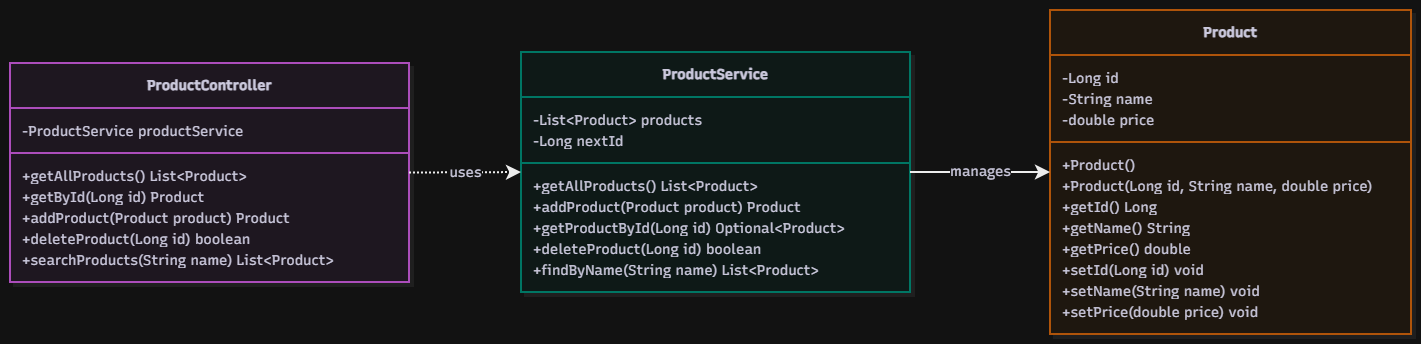

The diagram above was exported from draw.io. Its source (the exported page's mxGraphModel, read from the mxfile embedded in the PNG):
<mxGraphModel dx="2452" dy="1567" grid="1" gridSize="10" guides="1" tooltips="1" connect="1" arrows="1" fold="1" page="1" pageScale="1" pageWidth="850" pageHeight="1100" math="0" shadow="0">
  <root>
    <mxCell id="0" />
    <mxCell id="1" parent="0" />
    <UserObject label="" mermaidData="{&#10;  &quot;data&quot;: &quot;\nclassDiagram\n    direction LR\n\n    class ProductController {\n        -ProductService productService\n        +getAllProducts() List~Product~\n        +getById(Long id) Product\n        +addProduct(Product product) Product\n        +deleteProduct(Long id) boolean\n        +searchProducts(String name) List~Product~\n    }\n\n    class ProductService {\n        -List~Product~ products\n        -Long nextId\n        +getAllProducts() List~Product~\n        +addProduct(Product product) Product\n        +getProductById(Long id) Optional~Product~\n        +deleteProduct(Long id) boolean\n        +findByName(String name) List~Product~\n    }\n\n    class Product {\n        -Long id\n        -String name\n        -double price\n        +Product()\n        +Product(Long id, String name, double price)\n        +getId() Long\n        +getName() String\n        +getPrice() double\n        +setId(Long id) void\n        +setName(String name) void\n        +setPrice(double price) void\n    }\n\n    ProductController ..&gt; ProductService : uses\n    ProductService --&gt; Product : manages\n&quot;,&#10;  &quot;config&quot;: null,&#10;  &quot;version&quot;: &quot;12&quot;&#10;}" id="VLNBODohyL7MGKm0-dn7-1">
      <mxCell connectable="0" parent="1" style="group;transparentBounds=1;editIcon=1;lockedGroup=0;groupPadding=10;" vertex="1">
        <mxGeometry as="geometry" />
      </mxCell>
    </UserObject>
    <UserObject label="&lt;b&gt;ProductController&lt;/b&gt;" mermaidId="n:ProductController" mermaidBaseStyle="swimlane;html=1;fontStyle=1;fontSize=16;align=center;verticalAlign=middle;horizontal=1;childLayout=stackLayout;startSize=45;horizontalStack=0;resizeParent=1;resizeParentMax=0;resizeLast=0;collapsible=0;marginTop=12;marginBottom=12;stackSpacing=0;swimlaneFillColor=#FDF4FF;whiteSpace=wrap;fillColor=#FDF4FF;strokeColor=#E879F9;fontColor=#28253D;fontFamily=Recursive;strokeWidth=2;shadow=1;shadowColor=#000000;shadowOffsetX=4;shadowOffsetY=4;shadowBlur=0;shadowOpacity=6;" mermaidBaseValue="&lt;b&gt;ProductController&lt;/b&gt;" id="VLNBODohyL7MGKm0-dn7-2">
      <mxCell parent="VLNBODohyL7MGKm0-dn7-1" style="swimlane;html=1;fontStyle=1;fontSize=14;align=center;verticalAlign=middle;horizontal=1;childLayout=stackLayout;startSize=45;horizontalStack=0;resizeParent=1;resizeParentMax=0;resizeLast=0;collapsible=0;marginTop=12;marginBottom=12;stackSpacing=0;swimlaneFillColor=#FDF4FF;whiteSpace=wrap;fillColor=#FDF4FF;strokeColor=#E879F9;fontColor=#28253D;fontFamily=Recursive;strokeWidth=2;shadow=1;shadowColor=#000000;shadowOffsetX=4;shadowOffsetY=4;shadowBlur=0;shadowOpacity=6;fontSource=https%3A%2F%2Ffonts.googleapis.com%2Fcss%3Ffamily%3DRecursive;" vertex="1">
        <mxGeometry height="219" width="399" x="30" y="83" as="geometry" />
      </mxCell>
    </UserObject>
    <mxCell id="VLNBODohyL7MGKm0-dn7-3" parent="VLNBODohyL7MGKm0-dn7-2" style="text;fontSize=14;strokeColor=none;fillColor=none;align=left;verticalAlign=middle;spacingLeft=10;spacingRight=12;spacingBottom=2;overflow=hidden;rotatable=0;points=[[0,0.5],[1,0.5]];portConstraint=eastwest;fontFamily=Recursive;fontColor=#28253D;fontSource=https%3A%2F%2Ffonts.googleapis.com%2Fcss%3Ffamily%3DRecursive;" value="-ProductService productService" vertex="1">
      <mxGeometry height="21" width="399" y="57" as="geometry" />
    </mxCell>
    <mxCell id="VLNBODohyL7MGKm0-dn7-4" parent="VLNBODohyL7MGKm0-dn7-2" style="line;strokeWidth=2;fillColor=none;spacingLeft=3;spacingRight=3;rotatable=0;points=[];strokeColor=inherit;" vertex="1">
      <mxGeometry height="24" width="399" y="78" as="geometry" />
    </mxCell>
    <mxCell id="VLNBODohyL7MGKm0-dn7-5" parent="VLNBODohyL7MGKm0-dn7-2" style="text;fontSize=14;strokeColor=none;fillColor=none;align=left;verticalAlign=middle;spacingLeft=10;spacingRight=12;spacingBottom=2;overflow=hidden;rotatable=0;points=[[0,0.5],[1,0.5]];portConstraint=eastwest;fontFamily=Recursive;fontColor=#28253D;fontSource=https%3A%2F%2Ffonts.googleapis.com%2Fcss%3Ffamily%3DRecursive;" value="+getAllProducts() List&lt;Product&gt;" vertex="1">
      <mxGeometry height="21" width="399" y="102" as="geometry" />
    </mxCell>
    <mxCell id="VLNBODohyL7MGKm0-dn7-6" parent="VLNBODohyL7MGKm0-dn7-2" style="text;fontSize=14;strokeColor=none;fillColor=none;align=left;verticalAlign=middle;spacingLeft=10;spacingRight=12;spacingBottom=2;overflow=hidden;rotatable=0;points=[[0,0.5],[1,0.5]];portConstraint=eastwest;fontFamily=Recursive;fontColor=#28253D;fontSource=https%3A%2F%2Ffonts.googleapis.com%2Fcss%3Ffamily%3DRecursive;" value="+getById(Long id) Product" vertex="1">
      <mxGeometry height="21" width="399" y="123" as="geometry" />
    </mxCell>
    <mxCell id="VLNBODohyL7MGKm0-dn7-7" parent="VLNBODohyL7MGKm0-dn7-2" style="text;fontSize=14;strokeColor=none;fillColor=none;align=left;verticalAlign=middle;spacingLeft=10;spacingRight=12;spacingBottom=2;overflow=hidden;rotatable=0;points=[[0,0.5],[1,0.5]];portConstraint=eastwest;fontFamily=Recursive;fontColor=#28253D;fontSource=https%3A%2F%2Ffonts.googleapis.com%2Fcss%3Ffamily%3DRecursive;" value="+addProduct(Product product) Product" vertex="1">
      <mxGeometry height="21" width="399" y="144" as="geometry" />
    </mxCell>
    <mxCell id="VLNBODohyL7MGKm0-dn7-8" parent="VLNBODohyL7MGKm0-dn7-2" style="text;fontSize=14;strokeColor=none;fillColor=none;align=left;verticalAlign=middle;spacingLeft=10;spacingRight=12;spacingBottom=2;overflow=hidden;rotatable=0;points=[[0,0.5],[1,0.5]];portConstraint=eastwest;fontFamily=Recursive;fontColor=#28253D;fontSource=https%3A%2F%2Ffonts.googleapis.com%2Fcss%3Ffamily%3DRecursive;" value="+deleteProduct(Long id) boolean" vertex="1">
      <mxGeometry height="21" width="399" y="165" as="geometry" />
    </mxCell>
    <mxCell id="VLNBODohyL7MGKm0-dn7-9" parent="VLNBODohyL7MGKm0-dn7-2" style="text;fontSize=14;strokeColor=none;fillColor=none;align=left;verticalAlign=middle;spacingLeft=10;spacingRight=12;spacingBottom=2;overflow=hidden;rotatable=0;points=[[0,0.5],[1,0.5]];portConstraint=eastwest;fontFamily=Recursive;fontColor=#28253D;fontSource=https%3A%2F%2Ffonts.googleapis.com%2Fcss%3Ffamily%3DRecursive;" value="+searchProducts(String name) List&lt;Product&gt;" vertex="1">
      <mxGeometry height="21" width="399" y="186" as="geometry" />
    </mxCell>
    <UserObject label="&lt;b&gt;ProductService&lt;/b&gt;" mermaidId="n:ProductService" mermaidBaseStyle="swimlane;html=1;fontStyle=1;fontSize=16;align=center;verticalAlign=middle;horizontal=1;childLayout=stackLayout;startSize=45;horizontalStack=0;resizeParent=1;resizeParentMax=0;resizeLast=0;collapsible=0;marginTop=12;marginBottom=12;stackSpacing=0;swimlaneFillColor=#F0FDFA;whiteSpace=wrap;fillColor=#F0FDFA;strokeColor=#2DD4BF;fontColor=#28253D;fontFamily=Recursive;strokeWidth=2;shadow=1;shadowColor=#000000;shadowOffsetX=4;shadowOffsetY=4;shadowBlur=0;shadowOpacity=6;" mermaidBaseValue="&lt;b&gt;ProductService&lt;/b&gt;" id="VLNBODohyL7MGKm0-dn7-10">
      <mxCell parent="VLNBODohyL7MGKm0-dn7-1" style="swimlane;html=1;fontStyle=1;fontSize=14;align=center;verticalAlign=middle;horizontal=1;childLayout=stackLayout;startSize=45;horizontalStack=0;resizeParent=1;resizeParentMax=0;resizeLast=0;collapsible=0;marginTop=12;marginBottom=12;stackSpacing=0;swimlaneFillColor=#F0FDFA;whiteSpace=wrap;fillColor=#F0FDFA;strokeColor=#2DD4BF;fontColor=#28253D;fontFamily=Recursive;strokeWidth=2;shadow=1;shadowColor=#000000;shadowOffsetX=4;shadowOffsetY=4;shadowBlur=0;shadowOpacity=6;fontSource=https%3A%2F%2Ffonts.googleapis.com%2Fcss%3Ffamily%3DRecursive;" vertex="1">
        <mxGeometry height="240" width="389" x="541" y="72" as="geometry" />
      </mxCell>
    </UserObject>
    <mxCell id="VLNBODohyL7MGKm0-dn7-11" parent="VLNBODohyL7MGKm0-dn7-10" style="text;fontSize=14;strokeColor=none;fillColor=none;align=left;verticalAlign=middle;spacingLeft=10;spacingRight=12;spacingBottom=2;overflow=hidden;rotatable=0;points=[[0,0.5],[1,0.5]];portConstraint=eastwest;fontFamily=Recursive;fontColor=#28253D;fontSource=https%3A%2F%2Ffonts.googleapis.com%2Fcss%3Ffamily%3DRecursive;" value="-List&lt;Product&gt; products" vertex="1">
      <mxGeometry height="21" width="389" y="57" as="geometry" />
    </mxCell>
    <mxCell id="VLNBODohyL7MGKm0-dn7-12" parent="VLNBODohyL7MGKm0-dn7-10" style="text;fontSize=14;strokeColor=none;fillColor=none;align=left;verticalAlign=middle;spacingLeft=10;spacingRight=12;spacingBottom=2;overflow=hidden;rotatable=0;points=[[0,0.5],[1,0.5]];portConstraint=eastwest;fontFamily=Recursive;fontColor=#28253D;fontSource=https%3A%2F%2Ffonts.googleapis.com%2Fcss%3Ffamily%3DRecursive;" value="-Long nextId" vertex="1">
      <mxGeometry height="21" width="389" y="78" as="geometry" />
    </mxCell>
    <mxCell id="VLNBODohyL7MGKm0-dn7-13" parent="VLNBODohyL7MGKm0-dn7-10" style="line;strokeWidth=2;fillColor=none;spacingLeft=3;spacingRight=3;rotatable=0;points=[];strokeColor=inherit;" vertex="1">
      <mxGeometry height="24" width="389" y="99" as="geometry" />
    </mxCell>
    <mxCell id="VLNBODohyL7MGKm0-dn7-14" parent="VLNBODohyL7MGKm0-dn7-10" style="text;fontSize=14;strokeColor=none;fillColor=none;align=left;verticalAlign=middle;spacingLeft=10;spacingRight=12;spacingBottom=2;overflow=hidden;rotatable=0;points=[[0,0.5],[1,0.5]];portConstraint=eastwest;fontFamily=Recursive;fontColor=#28253D;fontSource=https%3A%2F%2Ffonts.googleapis.com%2Fcss%3Ffamily%3DRecursive;" value="+getAllProducts() List&lt;Product&gt;" vertex="1">
      <mxGeometry height="21" width="389" y="123" as="geometry" />
    </mxCell>
    <mxCell id="VLNBODohyL7MGKm0-dn7-15" parent="VLNBODohyL7MGKm0-dn7-10" style="text;fontSize=14;strokeColor=none;fillColor=none;align=left;verticalAlign=middle;spacingLeft=10;spacingRight=12;spacingBottom=2;overflow=hidden;rotatable=0;points=[[0,0.5],[1,0.5]];portConstraint=eastwest;fontFamily=Recursive;fontColor=#28253D;fontSource=https%3A%2F%2Ffonts.googleapis.com%2Fcss%3Ffamily%3DRecursive;" value="+addProduct(Product product) Product" vertex="1">
      <mxGeometry height="21" width="389" y="144" as="geometry" />
    </mxCell>
    <mxCell id="VLNBODohyL7MGKm0-dn7-16" parent="VLNBODohyL7MGKm0-dn7-10" style="text;fontSize=14;strokeColor=none;fillColor=none;align=left;verticalAlign=middle;spacingLeft=10;spacingRight=12;spacingBottom=2;overflow=hidden;rotatable=0;points=[[0,0.5],[1,0.5]];portConstraint=eastwest;fontFamily=Recursive;fontColor=#28253D;fontSource=https%3A%2F%2Ffonts.googleapis.com%2Fcss%3Ffamily%3DRecursive;" value="+getProductById(Long id) Optional&lt;Product&gt;" vertex="1">
      <mxGeometry height="21" width="389" y="165" as="geometry" />
    </mxCell>
    <mxCell id="VLNBODohyL7MGKm0-dn7-17" parent="VLNBODohyL7MGKm0-dn7-10" style="text;fontSize=14;strokeColor=none;fillColor=none;align=left;verticalAlign=middle;spacingLeft=10;spacingRight=12;spacingBottom=2;overflow=hidden;rotatable=0;points=[[0,0.5],[1,0.5]];portConstraint=eastwest;fontFamily=Recursive;fontColor=#28253D;fontSource=https%3A%2F%2Ffonts.googleapis.com%2Fcss%3Ffamily%3DRecursive;" value="+deleteProduct(Long id) boolean" vertex="1">
      <mxGeometry height="21" width="389" y="186" as="geometry" />
    </mxCell>
    <mxCell id="VLNBODohyL7MGKm0-dn7-18" parent="VLNBODohyL7MGKm0-dn7-10" style="text;fontSize=14;strokeColor=none;fillColor=none;align=left;verticalAlign=middle;spacingLeft=10;spacingRight=12;spacingBottom=2;overflow=hidden;rotatable=0;points=[[0,0.5],[1,0.5]];portConstraint=eastwest;fontFamily=Recursive;fontColor=#28253D;fontSource=https%3A%2F%2Ffonts.googleapis.com%2Fcss%3Ffamily%3DRecursive;" value="+findByName(String name) List&lt;Product&gt;" vertex="1">
      <mxGeometry height="21" width="389" y="207" as="geometry" />
    </mxCell>
    <UserObject label="&lt;b&gt;Product&lt;/b&gt;" mermaidId="n:Product" mermaidBaseStyle="swimlane;html=1;fontStyle=1;fontSize=16;align=center;verticalAlign=middle;horizontal=1;childLayout=stackLayout;startSize=45;horizontalStack=0;resizeParent=1;resizeParentMax=0;resizeLast=0;collapsible=0;marginTop=12;marginBottom=12;stackSpacing=0;swimlaneFillColor=#FFF7ED;whiteSpace=wrap;fillColor=#FFF7ED;strokeColor=#FB923C;fontColor=#28253D;fontFamily=Recursive;strokeWidth=2;shadow=1;shadowColor=#000000;shadowOffsetX=4;shadowOffsetY=4;shadowBlur=0;shadowOpacity=6;" mermaidBaseValue="&lt;b&gt;Product&lt;/b&gt;" id="VLNBODohyL7MGKm0-dn7-19">
      <mxCell parent="VLNBODohyL7MGKm0-dn7-1" style="swimlane;html=1;fontStyle=1;fontSize=14;align=center;verticalAlign=middle;horizontal=1;childLayout=stackLayout;startSize=45;horizontalStack=0;resizeParent=1;resizeParentMax=0;resizeLast=0;collapsible=0;marginTop=12;marginBottom=12;stackSpacing=0;swimlaneFillColor=#FFF7ED;whiteSpace=wrap;fillColor=#FFF7ED;strokeColor=#FB923C;fontColor=#28253D;fontFamily=Recursive;strokeWidth=2;shadow=1;shadowColor=#000000;shadowOffsetX=4;shadowOffsetY=4;shadowBlur=0;shadowOpacity=6;fontSource=https%3A%2F%2Ffonts.googleapis.com%2Fcss%3Ffamily%3DRecursive;" vertex="1">
        <mxGeometry height="324" width="361" x="1070" y="30" as="geometry" />
      </mxCell>
    </UserObject>
    <mxCell id="VLNBODohyL7MGKm0-dn7-20" parent="VLNBODohyL7MGKm0-dn7-19" style="text;fontSize=14;strokeColor=none;fillColor=none;align=left;verticalAlign=middle;spacingLeft=10;spacingRight=12;spacingBottom=2;overflow=hidden;rotatable=0;points=[[0,0.5],[1,0.5]];portConstraint=eastwest;fontFamily=Recursive;fontColor=#28253D;fontSource=https%3A%2F%2Ffonts.googleapis.com%2Fcss%3Ffamily%3DRecursive;" value="-Long id" vertex="1">
      <mxGeometry height="21" width="361" y="57" as="geometry" />
    </mxCell>
    <mxCell id="VLNBODohyL7MGKm0-dn7-21" parent="VLNBODohyL7MGKm0-dn7-19" style="text;fontSize=14;strokeColor=none;fillColor=none;align=left;verticalAlign=middle;spacingLeft=10;spacingRight=12;spacingBottom=2;overflow=hidden;rotatable=0;points=[[0,0.5],[1,0.5]];portConstraint=eastwest;fontFamily=Recursive;fontColor=#28253D;fontSource=https%3A%2F%2Ffonts.googleapis.com%2Fcss%3Ffamily%3DRecursive;" value="-String name" vertex="1">
      <mxGeometry height="21" width="361" y="78" as="geometry" />
    </mxCell>
    <mxCell id="VLNBODohyL7MGKm0-dn7-22" parent="VLNBODohyL7MGKm0-dn7-19" style="text;fontSize=14;strokeColor=none;fillColor=none;align=left;verticalAlign=middle;spacingLeft=10;spacingRight=12;spacingBottom=2;overflow=hidden;rotatable=0;points=[[0,0.5],[1,0.5]];portConstraint=eastwest;fontFamily=Recursive;fontColor=#28253D;fontSource=https%3A%2F%2Ffonts.googleapis.com%2Fcss%3Ffamily%3DRecursive;" value="-double price" vertex="1">
      <mxGeometry height="21" width="361" y="99" as="geometry" />
    </mxCell>
    <mxCell id="VLNBODohyL7MGKm0-dn7-23" parent="VLNBODohyL7MGKm0-dn7-19" style="line;strokeWidth=2;fillColor=none;spacingLeft=3;spacingRight=3;rotatable=0;points=[];strokeColor=inherit;" vertex="1">
      <mxGeometry height="24" width="361" y="120" as="geometry" />
    </mxCell>
    <mxCell id="VLNBODohyL7MGKm0-dn7-24" parent="VLNBODohyL7MGKm0-dn7-19" style="text;fontSize=14;strokeColor=none;fillColor=none;align=left;verticalAlign=middle;spacingLeft=10;spacingRight=12;spacingBottom=2;overflow=hidden;rotatable=0;points=[[0,0.5],[1,0.5]];portConstraint=eastwest;fontFamily=Recursive;fontColor=#28253D;fontSource=https%3A%2F%2Ffonts.googleapis.com%2Fcss%3Ffamily%3DRecursive;" value="+Product()" vertex="1">
      <mxGeometry height="21" width="361" y="144" as="geometry" />
    </mxCell>
    <mxCell id="VLNBODohyL7MGKm0-dn7-25" parent="VLNBODohyL7MGKm0-dn7-19" style="text;fontSize=14;strokeColor=none;fillColor=none;align=left;verticalAlign=middle;spacingLeft=10;spacingRight=12;spacingBottom=2;overflow=hidden;rotatable=0;points=[[0,0.5],[1,0.5]];portConstraint=eastwest;fontFamily=Recursive;fontColor=#28253D;fontSource=https%3A%2F%2Ffonts.googleapis.com%2Fcss%3Ffamily%3DRecursive;" value="+Product(Long id, String name, double price)" vertex="1">
      <mxGeometry height="21" width="361" y="165" as="geometry" />
    </mxCell>
    <mxCell id="VLNBODohyL7MGKm0-dn7-26" parent="VLNBODohyL7MGKm0-dn7-19" style="text;fontSize=14;strokeColor=none;fillColor=none;align=left;verticalAlign=middle;spacingLeft=10;spacingRight=12;spacingBottom=2;overflow=hidden;rotatable=0;points=[[0,0.5],[1,0.5]];portConstraint=eastwest;fontFamily=Recursive;fontColor=#28253D;fontSource=https%3A%2F%2Ffonts.googleapis.com%2Fcss%3Ffamily%3DRecursive;" value="+getId() Long" vertex="1">
      <mxGeometry height="21" width="361" y="186" as="geometry" />
    </mxCell>
    <mxCell id="VLNBODohyL7MGKm0-dn7-27" parent="VLNBODohyL7MGKm0-dn7-19" style="text;fontSize=14;strokeColor=none;fillColor=none;align=left;verticalAlign=middle;spacingLeft=10;spacingRight=12;spacingBottom=2;overflow=hidden;rotatable=0;points=[[0,0.5],[1,0.5]];portConstraint=eastwest;fontFamily=Recursive;fontColor=#28253D;fontSource=https%3A%2F%2Ffonts.googleapis.com%2Fcss%3Ffamily%3DRecursive;" value="+getName() String" vertex="1">
      <mxGeometry height="21" width="361" y="207" as="geometry" />
    </mxCell>
    <mxCell id="VLNBODohyL7MGKm0-dn7-28" parent="VLNBODohyL7MGKm0-dn7-19" style="text;fontSize=14;strokeColor=none;fillColor=none;align=left;verticalAlign=middle;spacingLeft=10;spacingRight=12;spacingBottom=2;overflow=hidden;rotatable=0;points=[[0,0.5],[1,0.5]];portConstraint=eastwest;fontFamily=Recursive;fontColor=#28253D;fontSource=https%3A%2F%2Ffonts.googleapis.com%2Fcss%3Ffamily%3DRecursive;" value="+getPrice() double" vertex="1">
      <mxGeometry height="21" width="361" y="228" as="geometry" />
    </mxCell>
    <mxCell id="VLNBODohyL7MGKm0-dn7-29" parent="VLNBODohyL7MGKm0-dn7-19" style="text;fontSize=14;strokeColor=none;fillColor=none;align=left;verticalAlign=middle;spacingLeft=10;spacingRight=12;spacingBottom=2;overflow=hidden;rotatable=0;points=[[0,0.5],[1,0.5]];portConstraint=eastwest;fontFamily=Recursive;fontColor=#28253D;fontSource=https%3A%2F%2Ffonts.googleapis.com%2Fcss%3Ffamily%3DRecursive;" value="+setId(Long id) void" vertex="1">
      <mxGeometry height="21" width="361" y="249" as="geometry" />
    </mxCell>
    <mxCell id="VLNBODohyL7MGKm0-dn7-30" parent="VLNBODohyL7MGKm0-dn7-19" style="text;fontSize=14;strokeColor=none;fillColor=none;align=left;verticalAlign=middle;spacingLeft=10;spacingRight=12;spacingBottom=2;overflow=hidden;rotatable=0;points=[[0,0.5],[1,0.5]];portConstraint=eastwest;fontFamily=Recursive;fontColor=#28253D;fontSource=https%3A%2F%2Ffonts.googleapis.com%2Fcss%3Ffamily%3DRecursive;" value="+setName(String name) void" vertex="1">
      <mxGeometry height="21" width="361" y="270" as="geometry" />
    </mxCell>
    <mxCell id="VLNBODohyL7MGKm0-dn7-31" parent="VLNBODohyL7MGKm0-dn7-19" style="text;fontSize=14;strokeColor=none;fillColor=none;align=left;verticalAlign=middle;spacingLeft=10;spacingRight=12;spacingBottom=2;overflow=hidden;rotatable=0;points=[[0,0.5],[1,0.5]];portConstraint=eastwest;fontFamily=Recursive;fontColor=#28253D;fontSource=https%3A%2F%2Ffonts.googleapis.com%2Fcss%3Ffamily%3DRecursive;" value="+setPrice(double price) void" vertex="1">
      <mxGeometry height="21" width="361" y="291" as="geometry" />
    </mxCell>
    <UserObject label="uses" mermaidId="e:ProductController-&gt;ProductService#0" mermaidBaseStyle="edgeStyle=orthogonalEdgeStyle;rounded=1;curved=0;dashed=1;startArrow=none;endArrow=classic;endSize=9;jumpStyle=arc;jumpSize=12;strokeColor=#000000;html=1;fontSize=16;labelBackgroundColor=#ffffff;fontFamily=Recursive;fontColor=#28253D;exitX=1;exitY=0.5;entryX=0;entryY=0.5;strokeWidth=2;dashPattern=2 2;fixDash=1;" mermaidBaseValue="uses" id="VLNBODohyL7MGKm0-dn7-32">
      <mxCell edge="1" parent="VLNBODohyL7MGKm0-dn7-1" source="VLNBODohyL7MGKm0-dn7-2" style="edgeStyle=orthogonalEdgeStyle;rounded=1;curved=0;dashed=1;startArrow=none;endArrow=classic;endSize=9;jumpStyle=arc;jumpSize=12;strokeColor=#000000;html=1;fontSize=14;labelBackgroundColor=#ffffff;fontFamily=Recursive;fontColor=#28253D;exitX=1;exitY=0.5;entryX=0;entryY=0.5;strokeWidth=2;dashPattern=2 2;fixDash=1;fontSource=https%3A%2F%2Ffonts.googleapis.com%2Fcss%3Ffamily%3DRecursive;" target="VLNBODohyL7MGKm0-dn7-10">
        <mxGeometry relative="1" as="geometry">
          <Array as="points" />
        </mxGeometry>
      </mxCell>
    </UserObject>
    <UserObject label="manages" mermaidId="e:ProductService-&gt;Product#0" mermaidBaseStyle="edgeStyle=orthogonalEdgeStyle;rounded=1;curved=0;startArrow=none;endArrow=classic;endSize=9;jumpStyle=arc;jumpSize=12;strokeColor=#000000;html=1;fontSize=16;labelBackgroundColor=#ffffff;fontFamily=Recursive;fontColor=#28253D;exitX=1;exitY=0.5;entryX=0;entryY=0.5;strokeWidth=2;" mermaidBaseValue="manages" id="VLNBODohyL7MGKm0-dn7-33">
      <mxCell edge="1" parent="VLNBODohyL7MGKm0-dn7-1" source="VLNBODohyL7MGKm0-dn7-10" style="edgeStyle=orthogonalEdgeStyle;rounded=1;curved=0;startArrow=none;endArrow=classic;endSize=9;jumpStyle=arc;jumpSize=12;strokeColor=#000000;html=1;fontSize=14;labelBackgroundColor=#ffffff;fontFamily=Recursive;fontColor=#28253D;exitX=1;exitY=0.5;entryX=0;entryY=0.5;strokeWidth=2;fontSource=https%3A%2F%2Ffonts.googleapis.com%2Fcss%3Ffamily%3DRecursive;" target="VLNBODohyL7MGKm0-dn7-19">
        <mxGeometry relative="1" as="geometry">
          <Array as="points" />
        </mxGeometry>
      </mxCell>
    </UserObject>
  </root>
</mxGraphModel>